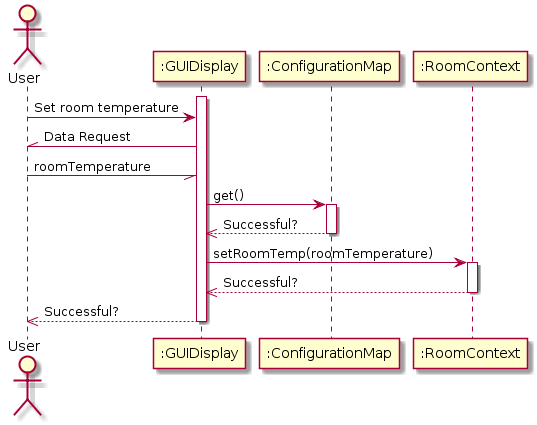

The diagram above was rendered by PlantUML. Its source (embedded in the PNG):
@startuml
Actor User

activate ":GUIDisplay"
User -> ":GUIDisplay" : Set room temperature
User //- ":GUIDisplay": Data Request
User -// ":GUIDisplay": roomTemperature

":GUIDisplay" -> ":ConfigurationMap" : get()
activate ":ConfigurationMap"
":ConfigurationMap" -->> ":GUIDisplay": Successful?
deactivate ":ConfigurationMap"
":GUIDisplay" -> ":RoomContext": setRoomTemp(roomTemperature)
activate ":RoomContext"

":RoomContext" -->> ":GUIDisplay" : Successful?
deactivate ":RoomContext"
":GUIDisplay" -->> User : Successful?
deactivate ":GUIDisplay"
@enduml